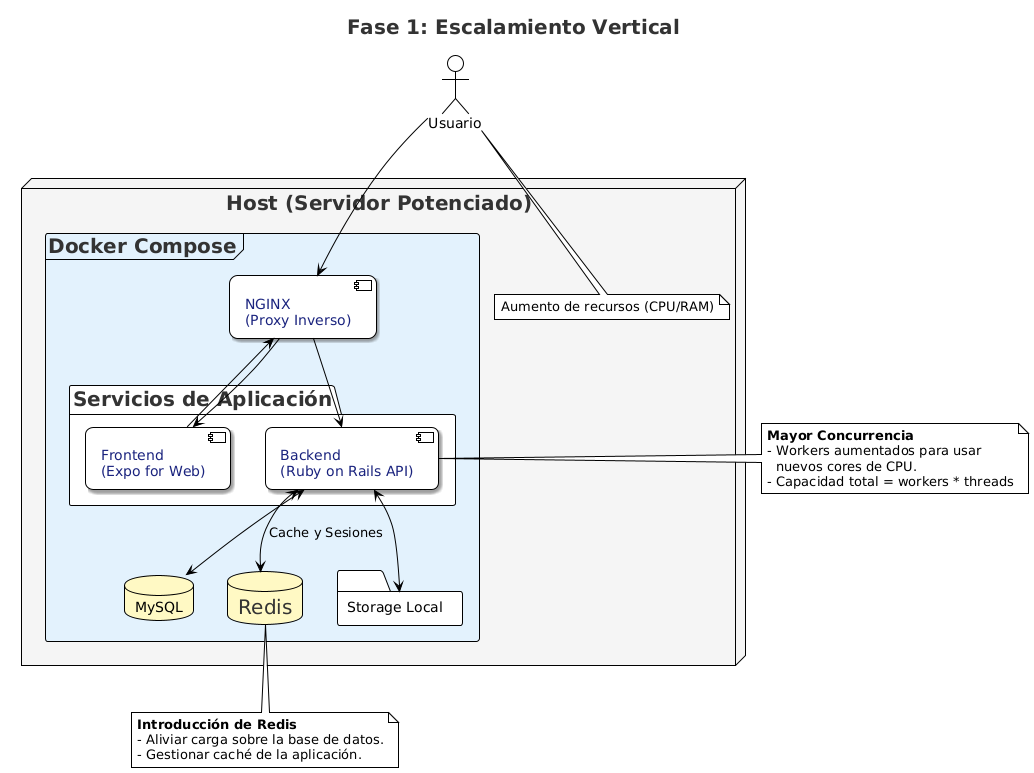

The diagram above was rendered by PlantUML. Its source (embedded in the PNG):
@startuml
!theme plain

<style>
title {
  FontSize 20
  FontColor #333333
}
node {
  BackgroundColor #F5F5F5
  BorderColor #666666
}
frame {
  BackgroundColor #E3F2FD
  BorderColor #1565C0
}
database {
  BackgroundColor #FFF9C4
  BorderColor #F57F17
}
component {
    BackgroundColor #FFFFFF
    BorderColor #1565C0
    FontColor #1A237E
    roundCorner 15
    shadowing true
}
</style>

title Fase 1: Escalamiento Vertical

actor "Usuario" as User

node "Host (Servidor Potenciado)" {
  note top: Aumento de recursos (CPU/RAM)
  frame "Docker Compose" {
    component "NGINX\n(Proxy Inverso)" as Nginx
    
    package "Servicios de Aplicación" {
      component "Backend\n(Ruby on Rails API)" as Backend
      component "Frontend\n(Expo for Web)" as Frontend
    }

    database "MySQL" as DB
    database "Redis" as Redis
    
    folder "Storage Local" as Storage
  }
}

User --> Nginx
Nginx --> Frontend
Frontend -> Nginx
Nginx --> Backend

Backend <--> DB
Backend <--> Storage
Backend <--> Redis : Cache y Sesiones

note right of Backend
  **Mayor Concurrencia**
  - Workers aumentados para usar
    nuevos cores de CPU.
  - Capacidad total = workers * threads
end note

note bottom of Redis
  **Introducción de Redis**
  - Aliviar carga sobre la base de datos.
  - Gestionar caché de la aplicación.
end note
@enduml